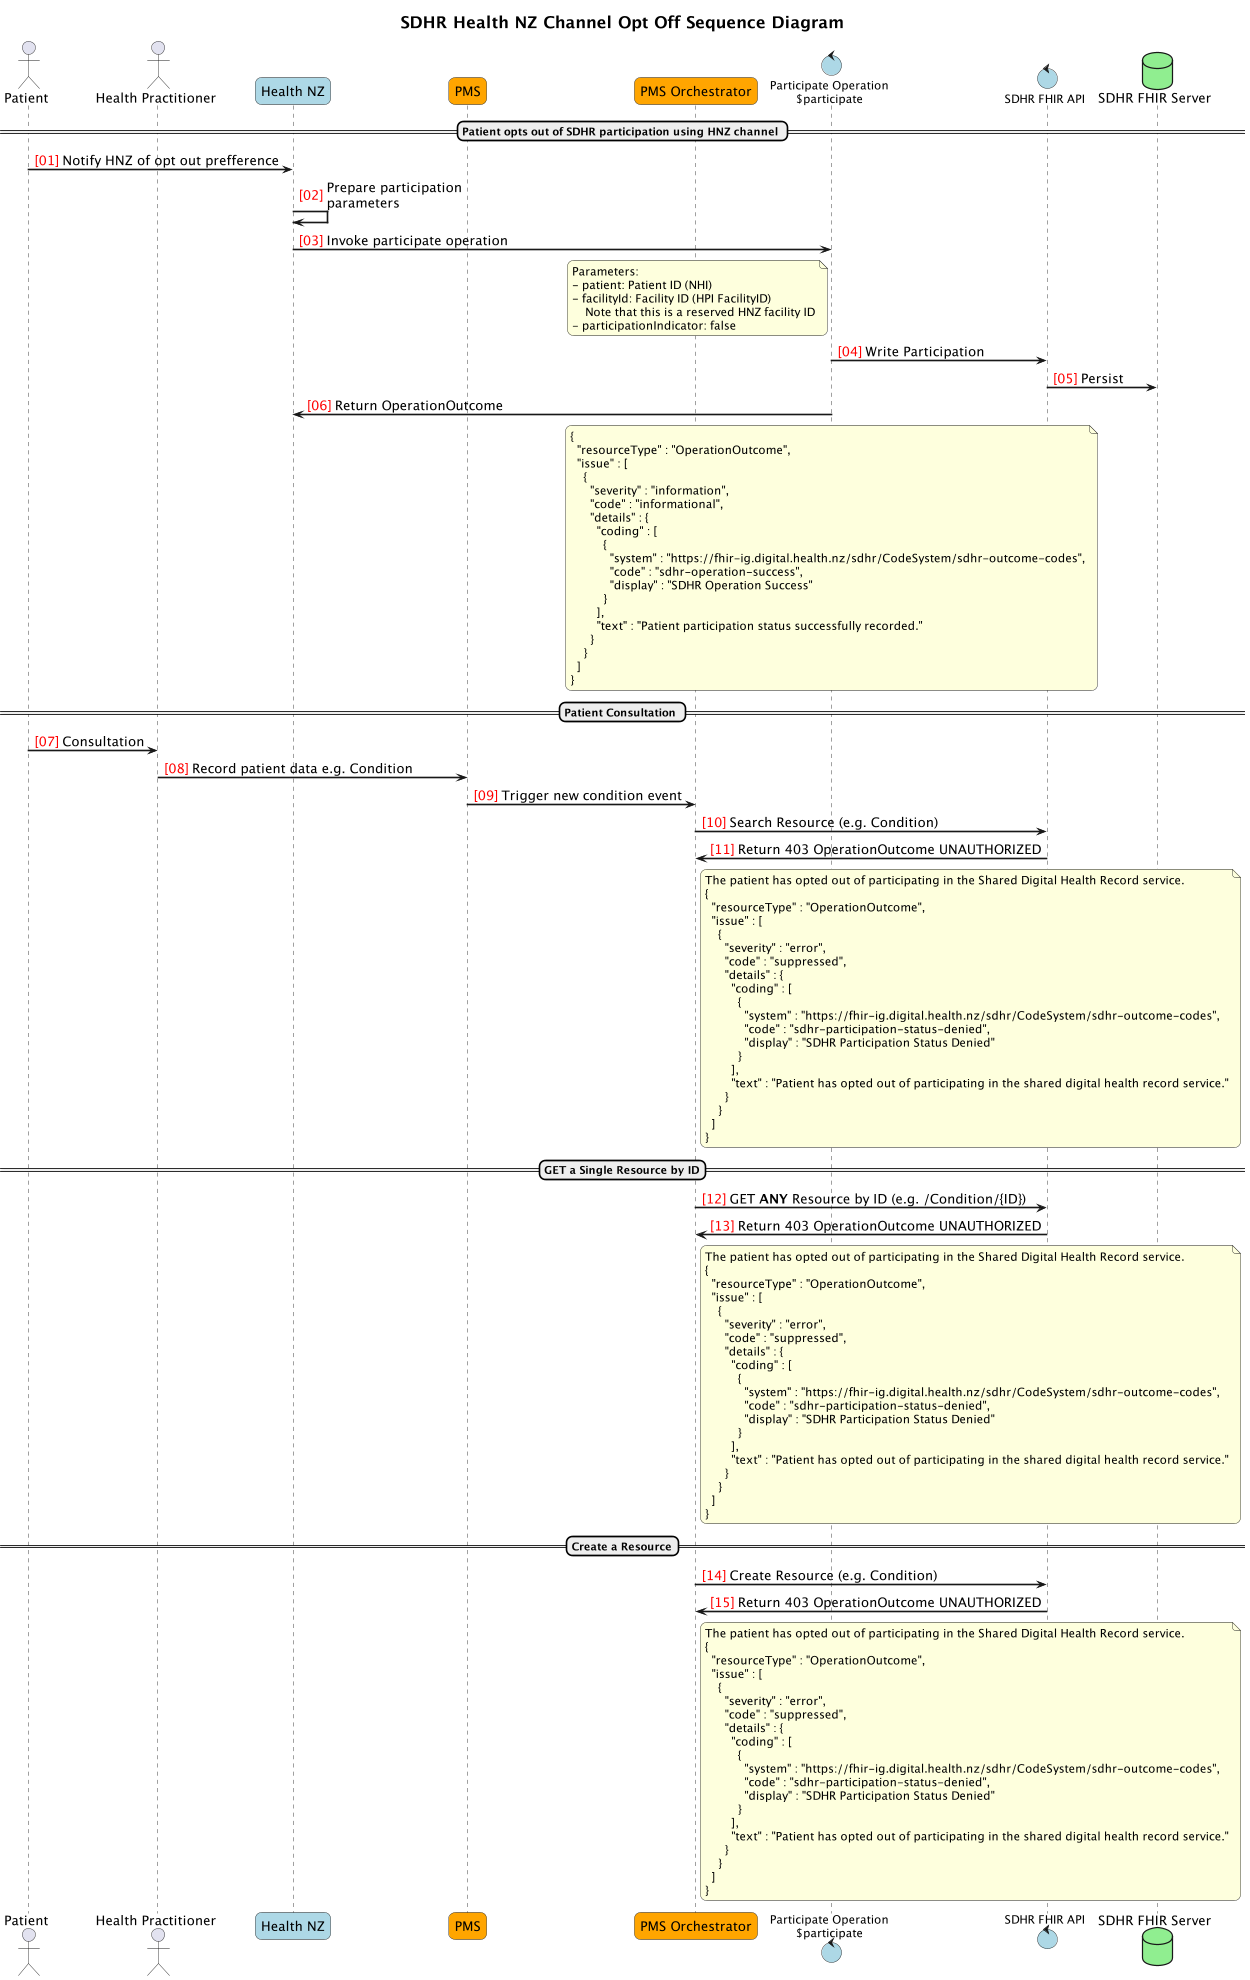

The diagram above was rendered by PlantUML. Its source (embedded in the PNG):
@startuml

title SDHR Health NZ Channel Opt Off Sequence Diagram

autonumber "<color:Red>[00]"

skinparam ActorFontSize 16
skinparam ArrowFontSize 12
skinparam ArrowFontSize 16
skinparam BoxPadding 5
skinparam DatabaseFontSize 16
skinparam dpi 400
skinparam EntityFontSize 16
skinparam MaxMessageSize 375
skinparam NoteFontSize 14
skinparam ParticipantFontSize 16
skinparam ParticipantPadding 5
skinparam responseMessageBelowArrow true
skinparam roundcorner 15
skinparam sequenceArrowThickness 2
skinparam SequenceBoxFontSize 16
skinparam sequencegroupfontsize 14
skinparam SequenceMessageAlignment left
skinparam sequenceStyle uml2
skinparam TitleFontSize 20
' semi-transparent sequence groups!
' see https://sarafian.github.io/tips/2021/03/11/plantuml-tips-tricks-1.html#:~:text=responseMessageBelowArrow-,Semi,-transparent%20group%20backgrounds
skinparam SequenceGroupBodyBackgroundColor #EEEEFF50

scale max 400 width
scale 300*500

actor "Patient" as Patient
actor "Health Practitioner" as USER
participant "Health NZ" as HNZ #LightBlue
participant "PMS" as APIC #Orange
participant "PMS Orchestrator" as ORCHESTRATOR #Orange
control "Participate Operation\n$participate" as PARTICIPATE #LightBlue
control "SDHR FHIR API" as FHIRAPI #LightBlue
database "SDHR FHIR Server" as SDHR #LightGreen

== Patient opts out of SDHR participation using HNZ channel ==
Patient -> HNZ : Notify HNZ of opt out prefference
HNZ -> HNZ : Prepare participation\nparameters
HNZ -> PARTICIPATE : Invoke participate operation
note left of PARTICIPATE
  Parameters:
  - patient: Patient ID (NHI)
  - facilityId: Facility ID (HPI FacilityID)
      Note that this is a reserved HNZ facility ID
  - participationIndicator: false
end note
PARTICIPATE -> FHIRAPI : Write Participation
FHIRAPI -> SDHR : Persist
PARTICIPATE -> HNZ : Return OperationOutcome
note over PARTICIPATE
{
  "resourceType" : "OperationOutcome",
  "issue" : [
    {
      "severity" : "information",
      "code" : "informational",
      "details" : {
        "coding" : [
          {
            "system" : "https://fhir-ig.digital.health.nz/sdhr/CodeSystem/sdhr-outcome-codes",
            "code" : "sdhr-operation-success",
            "display" : "SDHR Operation Success"
          }
        ],
        "text" : "Patient participation status successfully recorded."
      }
    }
  ]
}
end note

== Patient Consultation ==
Patient -> USER : Consultation
USER -> APIC : Record patient data e.g. Condition
APIC -> ORCHESTRATOR : Trigger new condition event
ORCHESTRATOR -> FHIRAPI : Search Resource (e.g. Condition)
FHIRAPI -> ORCHESTRATOR : Return 403 OperationOutcome UNAUTHORIZED
note right of ORCHESTRATOR
The patient has opted out of participating in the Shared Digital Health Record service.
{
  "resourceType" : "OperationOutcome",
  "issue" : [
    {
      "severity" : "error",
      "code" : "suppressed",
      "details" : {
        "coding" : [
          {
            "system" : "https://fhir-ig.digital.health.nz/sdhr/CodeSystem/sdhr-outcome-codes",
            "code" : "sdhr-participation-status-denied",
            "display" : "SDHR Participation Status Denied"
          }
        ],
        "text" : "Patient has opted out of participating in the shared digital health record service."
      }
    }
  ]
}
end note

==GET a Single Resource by ID==
ORCHESTRATOR -> FHIRAPI : GET **ANY** Resource by ID (e.g. /Condition/{ID})
FHIRAPI -> ORCHESTRATOR : Return 403 OperationOutcome UNAUTHORIZED
note right of ORCHESTRATOR
The patient has opted out of participating in the Shared Digital Health Record service.
{
  "resourceType" : "OperationOutcome",
  "issue" : [
    {
      "severity" : "error",
      "code" : "suppressed",
      "details" : {
        "coding" : [
          {
            "system" : "https://fhir-ig.digital.health.nz/sdhr/CodeSystem/sdhr-outcome-codes",
            "code" : "sdhr-participation-status-denied",
            "display" : "SDHR Participation Status Denied"
          }
        ],
        "text" : "Patient has opted out of participating in the shared digital health record service."
      }
    }
  ]
}
end note

==Create a Resource==
ORCHESTRATOR -> FHIRAPI : Create Resource (e.g. Condition)
FHIRAPI -> ORCHESTRATOR : Return 403 OperationOutcome UNAUTHORIZED
note right of ORCHESTRATOR
The patient has opted out of participating in the Shared Digital Health Record service.
{
  "resourceType" : "OperationOutcome",
  "issue" : [
    {
      "severity" : "error",
      "code" : "suppressed",
      "details" : {
        "coding" : [
          {
            "system" : "https://fhir-ig.digital.health.nz/sdhr/CodeSystem/sdhr-outcome-codes",
            "code" : "sdhr-participation-status-denied",
            "display" : "SDHR Participation Status Denied"
          }
        ],
        "text" : "Patient has opted out of participating in the shared digital health record service."
      }
    }
  ]
}
end note

@enduml